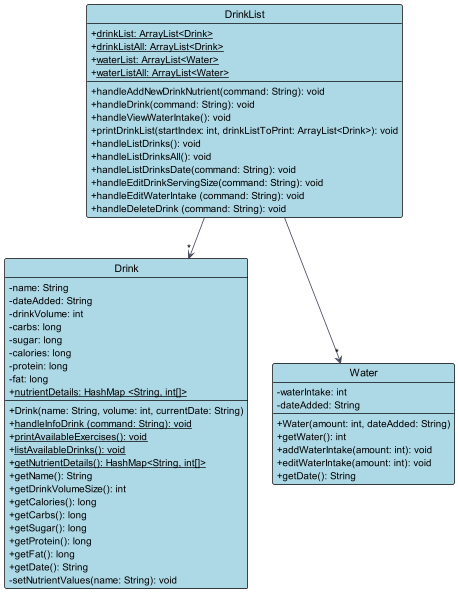

The diagram above was rendered by PlantUML. Its source (embedded in the PNG):
@startuml
!include style.puml
skinparam arrowThickness 1.1
skinparam arrowColor CLASS_ARROW_COLOR
skinparam classBackgroundColor CLASS_DIAGRAM_COLOR
skinparam classAttributeIconSize 0

Class DrinkList {
    + <u>drinkList: ArrayList<Drink>
    + <u>drinkListAll: ArrayList<Drink>
    + <u>waterList: ArrayList<Water>
    + <u>waterListAll: ArrayList<Water>

    + handleAddNewDrinkNutrient(command: String): void
    + handleDrink(command: String): void
    + handleViewWaterIntake(): void
    + printDrinkList(startIndex: int, drinkListToPrint: ArrayList<Drink>): void
    + handleListDrinks(): void
    + handleListDrinksAll(): void
    + handleListDrinksDate(command: String): void
    + handleEditDrinkServingSize(command: String): void
    + handleEditWaterIntake (command: String): void
    + handleDeleteDrink (command: String): void
}

Class Drink {
    - name: String
    - dateAdded: String
    - drinkVolume: int
    - carbs: long
    - sugar: long
    - calories: long
    - protein: long
    - fat: long
    + <u>nutrientDetails: HashMap <String, int[]>

    + Drink(name: String, volume: int, currentDate: String)
    + <u>handleInfoDrink (command: String): void
    + <u>printAvailableExercises(): void
    + <u>listAvailableDrinks(): void
    + <u>getNutrientDetails(): HashMap<String, int[]>
    + getName(): String
    + getDrinkVolumeSize(): int
    + getCalories(): long
    + getCarbs(): long
    + getSugar(): long
    + getProtein(): long
    + getFat(): long
    + getDate(): String
    - setNutrientValues(name: String): void
}

Class Water {
    - waterIntake: int
    - dateAdded: String
    + Water(amount: int, dateAdded: String)
    + getWater(): int
    + addWaterIntake(amount: int): void
    + editWaterIntake(amount: int): void
    + getDate(): String
}

DrinkList -down-> "*" Drink
DrinkList --> "*" Water
@enduml